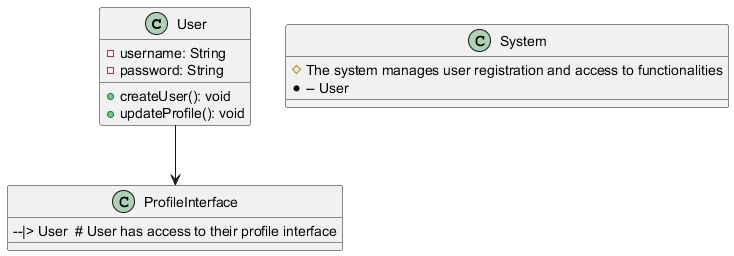

The diagram above was rendered by PlantUML. Its source (embedded in the PNG):
@startuml
class User {
    - username: String
    - password: String
    + createUser(): void
    + updateProfile(): void
}

class System {
    # The system manages user registration and access to functionalities
    *-- User
}

class ProfileInterface {
    --|> User  # User has access to their profile interface
}

User --> ProfileInterface
@enduml